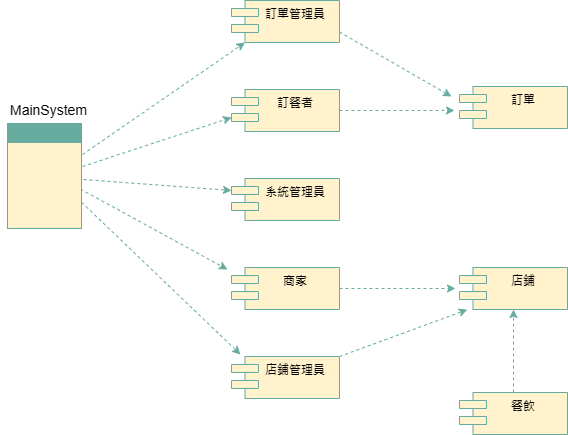

The diagram above was exported from draw.io. Its source (the exported page's mxGraphModel, read from the mxfile embedded in the PNG):
<mxGraphModel dx="868" dy="474" grid="0" gridSize="10" guides="1" tooltips="1" connect="1" arrows="1" fold="1" page="1" pageScale="1" pageWidth="827" pageHeight="1169" background="#ffffff" math="0" shadow="0">
  <root>
    <mxCell id="0" />
    <mxCell id="1" parent="0" />
    <mxCell id="B1Vwap48adHIZK-58PaW-22" value="" style="endArrow=classic;html=1;rounded=0;strokeColor=#67AB9F;dashed=1;exitX=1;exitY=0.75;exitDx=0;exitDy=0;" edge="1" parent="1" source="B1Vwap48adHIZK-58PaW-16">
      <mxGeometry width="50" height="50" relative="1" as="geometry">
        <mxPoint x="190" y="320" as="sourcePoint" />
        <mxPoint x="362" y="412" as="targetPoint" />
      </mxGeometry>
    </mxCell>
    <mxCell id="B1Vwap48adHIZK-58PaW-21" value="" style="endArrow=classic;html=1;rounded=0;strokeColor=#67AB9F;dashed=1;exitX=0.986;exitY=0.625;exitDx=0;exitDy=0;exitPerimeter=0;" edge="1" parent="1" source="B1Vwap48adHIZK-58PaW-16">
      <mxGeometry width="50" height="50" relative="1" as="geometry">
        <mxPoint x="207" y="250" as="sourcePoint" />
        <mxPoint x="349" y="327" as="targetPoint" />
      </mxGeometry>
    </mxCell>
    <mxCell id="B1Vwap48adHIZK-58PaW-1" value="訂單管理員" style="shape=module;align=left;spacingLeft=20;align=center;verticalAlign=top;whiteSpace=wrap;html=1;fillColor=#fff2cc;strokeColor=#67AB9F;jettyWidth=27;jettyHeight=8;" vertex="1" parent="1">
      <mxGeometry x="353" y="58" width="108" height="42" as="geometry" />
    </mxCell>
    <mxCell id="B1Vwap48adHIZK-58PaW-13" style="edgeStyle=orthogonalEdgeStyle;rounded=0;orthogonalLoop=1;jettySize=auto;html=1;exitX=1;exitY=0.5;exitDx=0;exitDy=0;strokeColor=#67AB9F;dashed=1;" edge="1" parent="1" source="B1Vwap48adHIZK-58PaW-2">
      <mxGeometry relative="1" as="geometry">
        <mxPoint x="576" y="168" as="targetPoint" />
      </mxGeometry>
    </mxCell>
    <mxCell id="B1Vwap48adHIZK-58PaW-2" value="訂餐者" style="shape=module;align=left;spacingLeft=20;align=center;verticalAlign=top;whiteSpace=wrap;html=1;fillColor=#fff2cc;strokeColor=#67AB9F;jettyWidth=27;jettyHeight=8;" vertex="1" parent="1">
      <mxGeometry x="353" y="147" width="108" height="42" as="geometry" />
    </mxCell>
    <mxCell id="B1Vwap48adHIZK-58PaW-3" value="系統管理員" style="shape=module;align=left;spacingLeft=20;align=center;verticalAlign=top;whiteSpace=wrap;html=1;fillColor=#fff2cc;strokeColor=#67AB9F;jettyWidth=27;jettyHeight=8;" vertex="1" parent="1">
      <mxGeometry x="353" y="236" width="108" height="42" as="geometry" />
    </mxCell>
    <mxCell id="B1Vwap48adHIZK-58PaW-4" value="商家" style="shape=module;align=left;spacingLeft=20;align=center;verticalAlign=top;whiteSpace=wrap;html=1;fillColor=#fff2cc;strokeColor=#67AB9F;jettyWidth=27;jettyHeight=8;" vertex="1" parent="1">
      <mxGeometry x="353" y="325" width="108" height="42" as="geometry" />
    </mxCell>
    <mxCell id="B1Vwap48adHIZK-58PaW-12" style="rounded=0;orthogonalLoop=1;jettySize=auto;html=1;exitX=1;exitY=0;exitDx=0;exitDy=0;strokeColor=#67AB9F;dashed=1;" edge="1" parent="1" source="B1Vwap48adHIZK-58PaW-5">
      <mxGeometry relative="1" as="geometry">
        <mxPoint x="588.8000183105469" y="367.2000427246094" as="targetPoint" />
      </mxGeometry>
    </mxCell>
    <mxCell id="B1Vwap48adHIZK-58PaW-5" value="店鋪管理員" style="shape=module;align=left;spacingLeft=20;align=center;verticalAlign=top;whiteSpace=wrap;html=1;fillColor=#fff2cc;strokeColor=#67AB9F;jettyWidth=27;jettyHeight=8;" vertex="1" parent="1">
      <mxGeometry x="353" y="414" width="108" height="42" as="geometry" />
    </mxCell>
    <mxCell id="B1Vwap48adHIZK-58PaW-6" value="訂單" style="shape=module;align=left;spacingLeft=20;align=center;verticalAlign=top;whiteSpace=wrap;html=1;fillColor=#fff2cc;strokeColor=#67AB9F;jettyWidth=27;jettyHeight=8;" vertex="1" parent="1">
      <mxGeometry x="581" y="144" width="108" height="42" as="geometry" />
    </mxCell>
    <mxCell id="B1Vwap48adHIZK-58PaW-8" value="店鋪" style="shape=module;align=left;spacingLeft=20;align=center;verticalAlign=top;whiteSpace=wrap;html=1;fillColor=#fff2cc;strokeColor=#67AB9F;jettyWidth=27;jettyHeight=8;" vertex="1" parent="1">
      <mxGeometry x="581" y="325" width="108" height="42" as="geometry" />
    </mxCell>
    <mxCell id="B1Vwap48adHIZK-58PaW-10" style="edgeStyle=orthogonalEdgeStyle;rounded=0;orthogonalLoop=1;jettySize=auto;html=1;exitX=0.5;exitY=0;exitDx=0;exitDy=0;entryX=0.5;entryY=1;entryDx=0;entryDy=0;strokeColor=#67AB9F;dashed=1;" edge="1" parent="1" source="B1Vwap48adHIZK-58PaW-9" target="B1Vwap48adHIZK-58PaW-8">
      <mxGeometry relative="1" as="geometry" />
    </mxCell>
    <mxCell id="B1Vwap48adHIZK-58PaW-9" value="餐飲" style="shape=module;align=left;spacingLeft=20;align=center;verticalAlign=top;whiteSpace=wrap;html=1;fillColor=#fff2cc;strokeColor=#67AB9F;jettyWidth=27;jettyHeight=8;" vertex="1" parent="1">
      <mxGeometry x="581" y="450" width="108" height="42" as="geometry" />
    </mxCell>
    <mxCell id="B1Vwap48adHIZK-58PaW-11" style="edgeStyle=orthogonalEdgeStyle;rounded=0;orthogonalLoop=1;jettySize=auto;html=1;exitX=1;exitY=0.5;exitDx=0;exitDy=0;strokeColor=#67AB9F;dashed=1;" edge="1" parent="1" source="B1Vwap48adHIZK-58PaW-4">
      <mxGeometry relative="1" as="geometry">
        <mxPoint x="577" y="346" as="targetPoint" />
      </mxGeometry>
    </mxCell>
    <mxCell id="B1Vwap48adHIZK-58PaW-16" value="" style="rounded=0;whiteSpace=wrap;html=1;fillColor=#fff2cc;strokeColor=#67AB9F;" vertex="1" parent="1">
      <mxGeometry x="129" y="181" width="74" height="105" as="geometry" />
    </mxCell>
    <mxCell id="B1Vwap48adHIZK-58PaW-17" value="" style="rounded=0;whiteSpace=wrap;html=1;strokeColor=#67AB9F;fillColor=#67AB9F;" vertex="1" parent="1">
      <mxGeometry x="129" y="181" width="74" height="19" as="geometry" />
    </mxCell>
    <mxCell id="B1Vwap48adHIZK-58PaW-18" value="" style="endArrow=classic;html=1;rounded=0;entryX=0;entryY=1;entryDx=13.5;entryDy=0;entryPerimeter=0;strokeColor=#67AB9F;dashed=1;" edge="1" parent="1" target="B1Vwap48adHIZK-58PaW-1">
      <mxGeometry width="50" height="50" relative="1" as="geometry">
        <mxPoint x="204" y="212" as="sourcePoint" />
        <mxPoint x="356" y="212" as="targetPoint" />
      </mxGeometry>
    </mxCell>
    <mxCell id="B1Vwap48adHIZK-58PaW-19" value="" style="endArrow=classic;html=1;rounded=0;entryX=0;entryY=0;entryDx=0;entryDy=28;entryPerimeter=0;strokeColor=#67AB9F;dashed=1;" edge="1" parent="1" target="B1Vwap48adHIZK-58PaW-2">
      <mxGeometry width="50" height="50" relative="1" as="geometry">
        <mxPoint x="204" y="224" as="sourcePoint" />
        <mxPoint x="366" y="116" as="targetPoint" />
      </mxGeometry>
    </mxCell>
    <mxCell id="B1Vwap48adHIZK-58PaW-20" style="rounded=0;orthogonalLoop=1;jettySize=auto;html=1;entryX=0;entryY=0;entryDx=0;entryDy=12;entryPerimeter=0;dashed=1;strokeColor=#67AB9F;" edge="1" parent="1" target="B1Vwap48adHIZK-58PaW-3">
      <mxGeometry relative="1" as="geometry">
        <mxPoint x="205" y="237" as="sourcePoint" />
      </mxGeometry>
    </mxCell>
    <mxCell id="B1Vwap48adHIZK-58PaW-23" style="rounded=0;orthogonalLoop=1;jettySize=auto;html=1;exitX=1;exitY=0.75;exitDx=0;exitDy=0;strokeColor=#67AB9F;dashed=1;" edge="1" parent="1" source="B1Vwap48adHIZK-58PaW-1">
      <mxGeometry relative="1" as="geometry">
        <mxPoint x="573" y="154" as="targetPoint" />
        <mxPoint x="468" y="96" as="sourcePoint" />
      </mxGeometry>
    </mxCell>
    <mxCell id="B1Vwap48adHIZK-58PaW-24" value="&lt;font style=&quot;font-size: 14px;&quot;&gt;MainSystem&lt;/font&gt;" style="text;html=1;align=center;verticalAlign=middle;resizable=0;points=[];autosize=1;strokeColor=none;fillColor=none;" vertex="1" parent="1">
      <mxGeometry x="122" y="153.5" width="95" height="29" as="geometry" />
    </mxCell>
  </root>
</mxGraphModel>